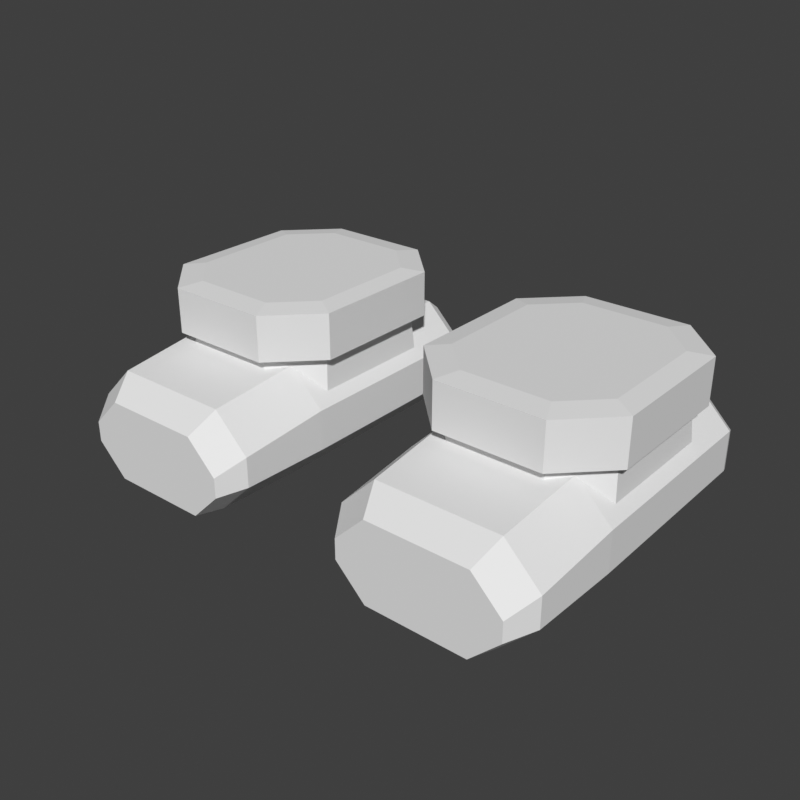 # Source: feet-boots-low-chibi.blend  (saved by Blender 5.2.45; exported with 4.5.12 LTS)
import bpy
from mathutils import Matrix  # noqa: F401  (used for matrix-valued properties, if any)

bpy.ops.wm.read_factory_settings(use_empty=True)
scene = bpy.context.scene
scene.name = 'Scene'

# ---- world
world_preview = bpy.data.worlds.new('Preview'); scene.world = world_preview
world_preview.use_nodes = True; world_preview.node_tree.nodes.clear()
_N = world_preview.node_tree.nodes; _L = world_preview.node_tree.links
n0 = _N.new('ShaderNodeBackground'); n0.name = 'Background'; n0.location = (-200, 100)
n0.inputs[0].default_value = (0.05, 0.05, 0.05, 1.0)
n1 = _N.new('ShaderNodeOutputWorld'); n1.name = 'World Output'; n1.location = (200, 100)
_L.new(n0.outputs[0], n1.inputs[0])
n1.is_active_output = True
world_preview.color = (0.807, 0.807, 0.807)

# ---- meshes
me_part_feet = bpy.data.meshes.new('part_feet')
me_part_feet.from_pydata([(0.24, 0.0902, 0.06), (0.2, 0.1302, 0.06), (0.1, 0.1302, 0.06), (0.06, 0.0902, 0.06), (0.06, -0.0398, 0.06), (0.1, -0.0798, 0.06), (0.2, -0.0798, 0.06), (0.24, -0.0398, 0.06), (0.236, 0.0852, 0.118), (0.196, 0.1252, 0.118), (0.104, 0.1252, 0.118), (0.064, 0.0852, 0.118), (0.064, -0.0348, 0.118), (0.104, -0.0748, 0.118), (0.196, -0.0748, 0.118), (0.236, -0.0348, 0.118), (0.247, 0.0922, 0.12), (0.202, 0.1372, 0.12), (0.098, 0.1372, 0.12), (0.053, 0.0922, 0.12), (0.053, -0.0418, 0.12), (0.098, -0.0868, 0.12), (0.202, -0.0868, 0.12), (0.247, -0.0418, 0.12), (0.247, 0.0922, 0.165), (0.202, 0.1372, 0.165), (0.098, 0.1372, 0.165), (0.053, 0.0922, 0.165), (0.053, -0.0418, 0.165), (0.098, -0.0868, 0.165), (0.202, -0.0868, 0.165), (0.247, -0.0418, 0.165), (0.227, 0.0802, 0.168), (0.192, 0.1152, 0.168), (0.108, 0.1152, 0.168), (0.073, 0.0802, 0.168), (0.073, -0.0298, 0.168), (0.108, -0.0648, 0.168), (0.192, -0.0648, 0.168), (0.227, -0.0298, 0.168), (0.244, 0.1552, 0.07), (0.214, 0.1552, 0.1), (0.086, 0.1552, 0.1), (0.056, 0.1552, 0.07), (0.056, 0.1552, 0.03), (0.086, 0.1552, 0.0), (0.214, 0.1552, 0.0), (0.244, 0.1552, 0.03), (0.248, 0.1432, 0.075), (0.213, 0.1432, 0.11), (0.087, 0.1432, 0.11), (0.052, 0.1432, 0.075), (0.052, 0.1432, 0.035), (0.087, 0.1432, 0.0), (0.213, 0.1432, 0.0), (0.248, 0.1432, 0.035), (0.248, -0.0568, 0.075), (0.213, -0.0568, 0.11), (0.087, -0.0568, 0.11), (0.052, -0.0568, 0.075), (0.052, -0.0568, 0.035), (0.087, -0.0568, 0.0), (0.213, -0.0568, 0.0), (0.248, -0.0568, 0.035), (0.245, -0.1468, 0.065), (0.21, -0.1468, 0.1), (0.09, -0.1468, 0.1), (0.055, -0.1468, 0.065), (0.055, -0.1468, 0.035), (0.09, -0.1468, 0.0), (0.21, -0.1468, 0.0), (0.245, -0.1468, 0.035), (0.23, -0.1718, 0.05), (0.2, -0.1718, 0.08), (0.1, -0.1718, 0.08), (0.07, -0.1718, 0.05), (0.07, -0.1718, 0.03), (0.1, -0.1718, 0.0), (0.2, -0.1718, 0.0), (0.23, -0.1718, 0.03), (-0.24, 0.0902, 0.06), (-0.2, 0.1302, 0.06), (-0.196, 0.1252, 0.118), (-0.236, 0.0852, 0.118), (-0.1, 0.1302, 0.06), (-0.104, 0.1252, 0.118), (-0.06, 0.0902, 0.06), (-0.064, 0.0852, 0.118), (-0.06, -0.0398, 0.06), (-0.064, -0.0348, 0.118), (-0.1, -0.0798, 0.06), (-0.104, -0.0748, 0.118), (-0.2, -0.0798, 0.06), (-0.196, -0.0748, 0.118), (-0.24, -0.0398, 0.06), (-0.236, -0.0348, 0.118), (-0.202, 0.1372, 0.12), (-0.247, 0.0922, 0.12), (-0.098, 0.1372, 0.12), (-0.053, 0.0922, 0.12), (-0.053, -0.0418, 0.12), (-0.098, -0.0868, 0.12), (-0.202, -0.0868, 0.12), (-0.247, -0.0418, 0.12), (-0.202, 0.1372, 0.165), (-0.247, 0.0922, 0.165), (-0.098, 0.1372, 0.165), (-0.053, 0.0922, 0.165), (-0.053, -0.0418, 0.165), (-0.098, -0.0868, 0.165), (-0.202, -0.0868, 0.165), (-0.247, -0.0418, 0.165), (-0.192, 0.1152, 0.168), (-0.227, 0.0802, 0.168), (-0.108, 0.1152, 0.168), (-0.073, 0.0802, 0.168), (-0.073, -0.0298, 0.168), (-0.108, -0.0648, 0.168), (-0.192, -0.0648, 0.168), (-0.227, -0.0298, 0.168), (-0.244, 0.1552, 0.07), (-0.214, 0.1552, 0.1), (-0.213, 0.1432, 0.11), (-0.248, 0.1432, 0.075), (-0.086, 0.1552, 0.1), (-0.087, 0.1432, 0.11), (-0.056, 0.1552, 0.07), (-0.052, 0.1432, 0.075), (-0.056, 0.1552, 0.03), (-0.052, 0.1432, 0.035), (-0.086, 0.1552, 0.0), (-0.087, 0.1432, 0.0), (-0.214, 0.1552, 0.0), (-0.213, 0.1432, 0.0), (-0.244, 0.1552, 0.03), (-0.248, 0.1432, 0.035), (-0.213, -0.0568, 0.11), (-0.248, -0.0568, 0.075), (-0.087, -0.0568, 0.11), (-0.052, -0.0568, 0.075), (-0.052, -0.0568, 0.035), (-0.087, -0.0568, 0.0), (-0.213, -0.0568, 0.0), (-0.248, -0.0568, 0.035), (-0.21, -0.1468, 0.1), (-0.245, -0.1468, 0.065), (-0.09, -0.1468, 0.1), (-0.055, -0.1468, 0.065), (-0.055, -0.1468, 0.035), (-0.09, -0.1468, 0.0), (-0.21, -0.1468, 0.0), (-0.245, -0.1468, 0.035), (-0.2, -0.1718, 0.08), (-0.23, -0.1718, 0.05), (-0.1, -0.1718, 0.08), (-0.07, -0.1718, 0.05), (-0.07, -0.1718, 0.03), (-0.1, -0.1718, 0.0), (-0.2, -0.1718, 0.0), (-0.23, -0.1718, 0.03)], [], [(0, 1, 9, 8), (1, 2, 10, 9), (2, 3, 11, 10), (3, 4, 12, 11), (4, 5, 13, 12), (5, 6, 14, 13), (6, 7, 15, 14), (7, 0, 8, 15), (8, 9, 17, 16), (9, 10, 18, 17), (10, 11, 19, 18), (11, 12, 20, 19), (12, 13, 21, 20), (13, 14, 22, 21), (14, 15, 23, 22), (15, 8, 16, 23), (16, 17, 25, 24), (17, 18, 26, 25), (18, 19, 27, 26), (19, 20, 28, 27), (20, 21, 29, 28), (21, 22, 30, 29), (22, 23, 31, 30), (23, 16, 24, 31), (24, 25, 33, 32), (25, 26, 34, 33), (26, 27, 35, 34), (27, 28, 36, 35), (28, 29, 37, 36), (29, 30, 38, 37), (30, 31, 39, 38), (31, 24, 32, 39), (7, 6, 5, 4), (7, 4, 3, 2), (7, 2, 1, 0), (32, 33, 34, 35), (32, 35, 36, 37), (32, 37, 38, 39), (40, 41, 49, 48), (41, 42, 50, 49), (42, 43, 51, 50), (43, 44, 52, 51), (44, 45, 53, 52), (45, 46, 54, 53), (46, 47, 55, 54), (47, 40, 48, 55), (48, 49, 57, 56), (49, 50, 58, 57), (50, 51, 59, 58), (51, 52, 60, 59), (52, 53, 61, 60), (53, 54, 62, 61), (54, 55, 63, 62), (55, 48, 56, 63), (56, 57, 65, 64), (57, 58, 66, 65), (58, 59, 67, 66), (59, 60, 68, 67), (60, 61, 69, 68), (61, 62, 70, 69), (62, 63, 71, 70), (63, 56, 64, 71), (64, 65, 73, 72), (65, 66, 74, 73), (66, 67, 75, 74), (67, 68, 76, 75), (68, 69, 77, 76), (69, 70, 78, 77), (70, 71, 79, 78), (71, 64, 72, 79), (47, 46, 45, 44), (47, 44, 43, 42), (47, 42, 41, 40), (72, 73, 74, 75), (72, 75, 76, 77), (72, 77, 78, 79), (80, 83, 82, 81), (81, 82, 85, 84), (84, 85, 87, 86), (86, 87, 89, 88), (88, 89, 91, 90), (90, 91, 93, 92), (92, 93, 95, 94), (94, 95, 83, 80), (83, 97, 96, 82), (82, 96, 98, 85), (85, 98, 99, 87), (87, 99, 100, 89), (89, 100, 101, 91), (91, 101, 102, 93), (93, 102, 103, 95), (95, 103, 97, 83), (97, 105, 104, 96), (96, 104, 106, 98), (98, 106, 107, 99), (99, 107, 108, 100), (100, 108, 109, 101), (101, 109, 110, 102), (102, 110, 111, 103), (103, 111, 105, 97), (105, 113, 112, 104), (104, 112, 114, 106), (106, 114, 115, 107), (107, 115, 116, 108), (108, 116, 117, 109), (109, 117, 118, 110), (110, 118, 119, 111), (111, 119, 113, 105), (94, 88, 90, 92), (94, 84, 86, 88), (94, 80, 81, 84), (113, 115, 114, 112), (113, 117, 116, 115), (113, 119, 118, 117), (120, 123, 122, 121), (121, 122, 125, 124), (124, 125, 127, 126), (126, 127, 129, 128), (128, 129, 131, 130), (130, 131, 133, 132), (132, 133, 135, 134), (134, 135, 123, 120), (123, 137, 136, 122), (122, 136, 138, 125), (125, 138, 139, 127), (127, 139, 140, 129), (129, 140, 141, 131), (131, 141, 142, 133), (133, 142, 143, 135), (135, 143, 137, 123), (137, 145, 144, 136), (136, 144, 146, 138), (138, 146, 147, 139), (139, 147, 148, 140), (140, 148, 149, 141), (141, 149, 150, 142), (142, 150, 151, 143), (143, 151, 145, 137), (145, 153, 152, 144), (144, 152, 154, 146), (146, 154, 155, 147), (147, 155, 156, 148), (148, 156, 157, 149), (149, 157, 158, 150), (150, 158, 159, 151), (151, 159, 153, 145), (134, 128, 130, 132), (134, 124, 126, 128), (134, 120, 121, 124), (153, 155, 154, 152), (153, 157, 156, 155), (153, 159, 158, 157)])
me_part_feet.update()

# ---- objects
ob_part_feet = bpy.data.objects.new('part_feet', me_part_feet)

# ---- transforms, parenting, visibility, modifiers, constraints
ob_part_feet.location = (0.0, 0.0, 0.0)

# ---- collection membership
scene.collection.objects.link(ob_part_feet)

# ---- scene / render settings (as saved in the file)
scene.frame_start = 1; scene.frame_end = 250; scene.frame_set(1)
scene.render.engine = 'BLENDER_WORKBENCH'
scene.render.image_settings.color_mode = 'RGB'
scene.render.resolution_x = 384
scene.render.resolution_y = 384
scene.render.fps = 30
scene.render.bake_bias = 0.0
scene.render.bake_samples = 0
scene.render.compositor_device = 'GPU'
scene.eevee.use_volume_custom_range = False
scene.eevee.fast_gi_thickness_near = 0.1
scene.eevee.fast_gi_thickness_far = 0.0
scene.eevee.ray_tracing_options.screen_trace_thickness = 0.1
scene.view_settings.view_transform = 'Standard'
bpy.context.view_layer.update()

# ---- added for rendering (the .blend has no active camera and no usable light): camera, sun
cam_auto = bpy.data.cameras.new('AutoCamera')
cam_auto.lens = 50.0
cam_auto.sensor_width = 36.0
cam_auto.clip_end = 1000.0
ob_auto_camera = bpy.data.objects.new('AutoCamera', cam_auto)
scene.collection.objects.link(ob_auto_camera)
ob_auto_camera.location = (0.571223, -0.693768, 0.540979)
ob_auto_camera.rotation_euler = (1.09748, -7.21219e-08, 0.694738)
scene.camera = ob_auto_camera
light_auto_sun = bpy.data.lights.new('AutoSun', 'SUN')
light_auto_sun.energy = 3.0
light_auto_sun.angle = 0.0523599
ob_auto_sun = bpy.data.objects.new('AutoSun', light_auto_sun)
scene.collection.objects.link(ob_auto_sun)
ob_auto_sun.rotation_euler = (0.872665, 0.174533, 0.523599)
bpy.context.view_layer.update()
